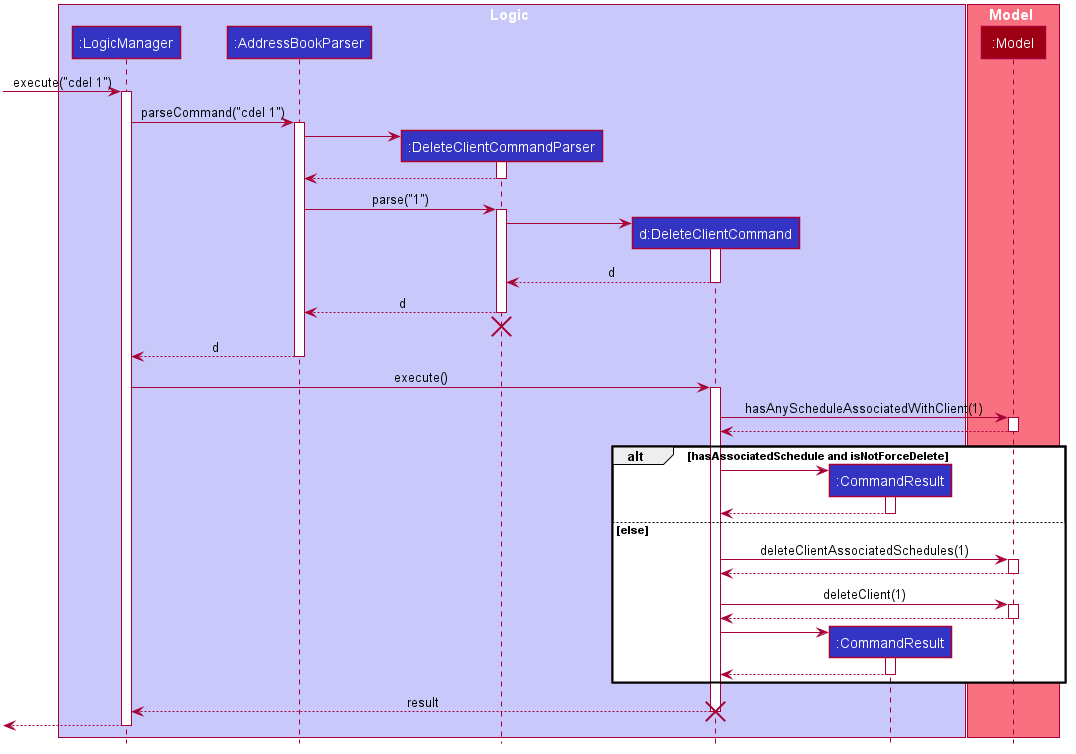

The diagram above was rendered by PlantUML. Its source (embedded in the PNG):
@startuml








skinparam BackgroundColor #FFFFFFF

skinparam Shadowing false

skinparam Class {
    FontColor #FFFFFF
    BorderThickness 1
    BorderColor #FFFFFF
    StereotypeFontColor #FFFFFF
    FontName Arial
}

skinparam Actor {
    BorderColor #000000
    Color #000000
    FontName Arial
}

skinparam Sequence {
    MessageAlign center
    BoxFontSize 15
    BoxPadding 0
    BoxFontColor #FFFFFF
    FontName Arial
}

skinparam Participant {
    FontColor #FFFFFFF
    Padding 20
}

skinparam MinClassWidth 50
skinparam ParticipantPadding 10
skinparam Shadowing false
skinparam DefaultTextAlignment center
skinparam packageStyle Rectangle

hide footbox
hide members
hide circle

box Logic #C8C8FA
participant ":LogicManager" as LogicManager #3333C4
participant ":AddressBookParser" as AddressBookParser #3333C4
participant ":DeleteClientCommandParser" as DeleteClientCommandParser #3333C4
participant "d:DeleteClientCommand" as DeleteClientCommand #3333C4
participant ":CommandResult" as CommandResult #3333C4
end box

box Model #F97181
participant ":Model" as Model #9D0012
end box

[-> LogicManager : execute("cdel 1")
activate LogicManager

LogicManager -> AddressBookParser : parseCommand("cdel 1")
activate AddressBookParser

create DeleteClientCommandParser
AddressBookParser -> DeleteClientCommandParser
activate DeleteClientCommandParser

DeleteClientCommandParser --> AddressBookParser
deactivate DeleteClientCommandParser

AddressBookParser -> DeleteClientCommandParser : parse("1")
activate DeleteClientCommandParser

create DeleteClientCommand
DeleteClientCommandParser -> DeleteClientCommand
activate DeleteClientCommand

DeleteClientCommand --> DeleteClientCommandParser : d
deactivate DeleteClientCommand

DeleteClientCommandParser --> AddressBookParser : d
deactivate DeleteClientCommandParser
DeleteClientCommandParser -[hidden]-> AddressBookParser
destroy DeleteClientCommandParser

AddressBookParser --> LogicManager : d
deactivate AddressBookParser

LogicManager -> DeleteClientCommand : execute()
activate DeleteClientCommand

DeleteClientCommand -> Model : hasAnyScheduleAssociatedWithClient(1)
activate Model

Model --> DeleteClientCommand
deactivate Model

alt hasAssociatedSchedule and isNotForceDelete

        create CommandResult
        DeleteClientCommand -> CommandResult
        activate CommandResult

        CommandResult --> DeleteClientCommand
        deactivate CommandResult

else else
    DeleteClientCommand -> Model : deleteClientAssociatedSchedules(1)
    activate Model

    Model --> DeleteClientCommand
    deactivate Model

    DeleteClientCommand -> Model : deleteClient(1)
    activate Model

    Model --> DeleteClientCommand
    deactivate Model

    create CommandResult
    DeleteClientCommand -> CommandResult
    activate CommandResult

    CommandResult --> DeleteClientCommand
    deactivate CommandResult

    end

DeleteClientCommand --> LogicManager : result
deactivate DeleteClientCommand
destroy DeleteClientCommand

[<--LogicManager
deactivate LogicManager
@enduml